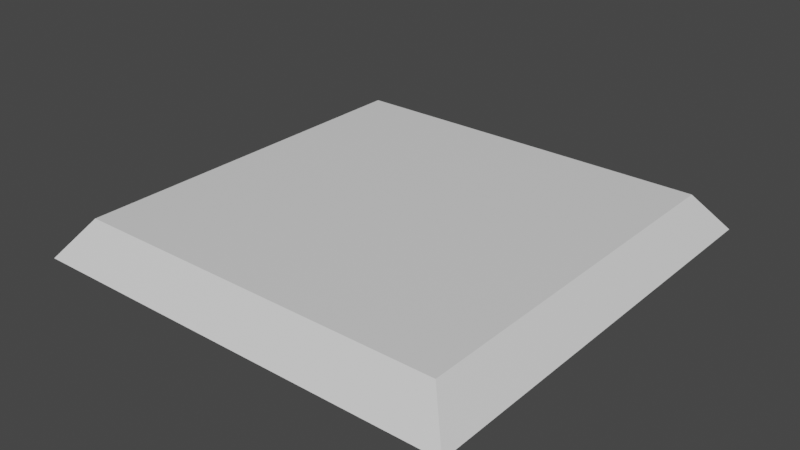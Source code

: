 # Source: base.blend  (saved by Blender 3.3.6; exported with 4.5.12 LTS)
import bpy
from mathutils import Matrix  # noqa: F401  (used for matrix-valued properties, if any)

bpy.ops.wm.read_factory_settings(use_empty=True)
scene = bpy.context.scene
scene.name = 'Scene'

# ---- collections
col_collection = bpy.data.collections.new('Collection'); scene.collection.children.link(col_collection)

# ---- materials (node trees are filled in below, after node groups)
mat_material = bpy.data.materials.new('Material')
mat_material.alpha_threshold = 0.0
mat_material.use_transparent_shadow = False
mat_material.roughness = 0.5
mat_material.line_color = (0.0, 0.0, 0.0, 1.0)

# ---- material node trees
mat_material.use_nodes = True; mat_material.node_tree.nodes.clear()
_N = mat_material.node_tree.nodes; _L = mat_material.node_tree.links
n0 = _N.new('ShaderNodeOutputMaterial'); n0.name = 'Material Output'; n0.location = (300, 300)
n1 = _N.new('ShaderNodeBsdfPrincipled'); n1.name = 'Principled BSDF'; n1.location = (10, 300)
n1.distribution = 'GGX'
n1.subsurface_method = 'RANDOM_WALK_SKIN'
n1.inputs[3].default_value = 1.45
n1.inputs[27].default_value = (0.0, 0.0, 0.0, 1.0)
n1.inputs[28].default_value = 1.0
_L.new(n1.outputs[0], n0.inputs[0])
n0.is_active_output = True

# ---- world
world_world = bpy.data.worlds.new('World'); scene.world = world_world
world_world.use_nodes = True; world_world.node_tree.nodes.clear()
_N = world_world.node_tree.nodes; _L = world_world.node_tree.links
n0 = _N.new('ShaderNodeOutputWorld'); n0.name = 'World Output'; n0.location = (300, 300)
n1 = _N.new('ShaderNodeBackground'); n1.name = 'Background'; n1.location = (10, 300)
n1.inputs[0].default_value = (0.05088, 0.05088, 0.05088, 1.0)
_L.new(n1.outputs[0], n0.inputs[0])
n0.is_active_output = True
world_world.color = (0.05088, 0.05088, 0.05088)
world_world.use_sun_shadow = False
world_world.sun_shadow_jitter_overblur = 0.0

# ---- meshes
me_cube = bpy.data.meshes.new('Cube')
me_cube.from_pydata([(0.8691, 0.8691, 0.1639), (1.0, 1.0, -0.008818), (0.8691, -0.8691, 0.1639), (1.0, -1.0, -0.008818), (-0.8691, 0.8691, 0.1639), (-1.0, 1.0, -0.008818), (-0.8691, -0.8691, 0.1639), (-1.0, -1.0, -0.008818)], [], [(0, 4, 6, 2), (3, 2, 6, 7), (7, 6, 4, 5), (5, 1, 3, 7), (1, 0, 2, 3), (5, 4, 0, 1)])
_uv = me_cube.uv_layers.new(name='UVMap')
_uv.uv.foreach_set('vector', [0.625, 0.5, 0.875, 0.5, 0.875, 0.75, 0.625, 0.75, 0.375, 0.75, 0.625, 0.75, 0.625, 1.0, 0.375, 1.0, 0.375, 0.0, 0.625, 0.0, 0.625, 0.25, 0.375, 0.25, 0.125, 0.5, 0.375, 0.5, 0.375, 0.75, 0.125, 0.75, 0.375, 0.5, 0.625, 0.5, 0.625, 0.75, 0.375, 0.75, 0.375, 0.25, 0.625, 0.25, 0.625, 0.5, 0.375, 0.5])
me_cube.materials.append(mat_material)
me_cube.use_mirror_vertex_groups = False
me_cube.update()

# ---- objects
ob_cube = bpy.data.objects.new('Cube', me_cube)

# ---- transforms, parenting, visibility, modifiers, constraints
ob_cube.location = (0.0, 0.0, 0.0)
ob_cube.lock_rotations_4d = False
ob_cube.empty_display_type = 'ARROWS'
ob_cube.lineart.crease_threshold = 0.0

# ---- collection membership
col_collection.objects.link(ob_cube)

# ---- scene / render settings (as saved in the file)
scene.frame_start = 1; scene.frame_end = 250; scene.frame_set(4)
scene.render.engine = 'BLENDER_EEVEE_NEXT'
scene.cycles.sampling_pattern = 'TABULATED_SOBOL'
scene.cycles.use_light_tree = False
scene.view_settings.view_transform = 'Filmic'
bpy.context.view_layer.update()

# ---- added for rendering (the .blend has no active camera and no usable light): camera, sun
cam_auto = bpy.data.cameras.new('AutoCamera')
cam_auto.lens = 50.0
cam_auto.sensor_width = 36.0
cam_auto.clip_end = 1000.0
ob_auto_camera = bpy.data.objects.new('AutoCamera', cam_auto)
scene.collection.objects.link(ob_auto_camera)
ob_auto_camera.location = (2.62181, -3.14617, 2.175)
ob_auto_camera.rotation_euler = (1.09748, -7.21219e-08, 0.694738)
scene.camera = ob_auto_camera
light_auto_sun = bpy.data.lights.new('AutoSun', 'SUN')
light_auto_sun.energy = 3.0
light_auto_sun.angle = 0.0523599
ob_auto_sun = bpy.data.objects.new('AutoSun', light_auto_sun)
scene.collection.objects.link(ob_auto_sun)
ob_auto_sun.rotation_euler = (0.872665, 0.174533, 0.523599)
bpy.context.view_layer.update()
